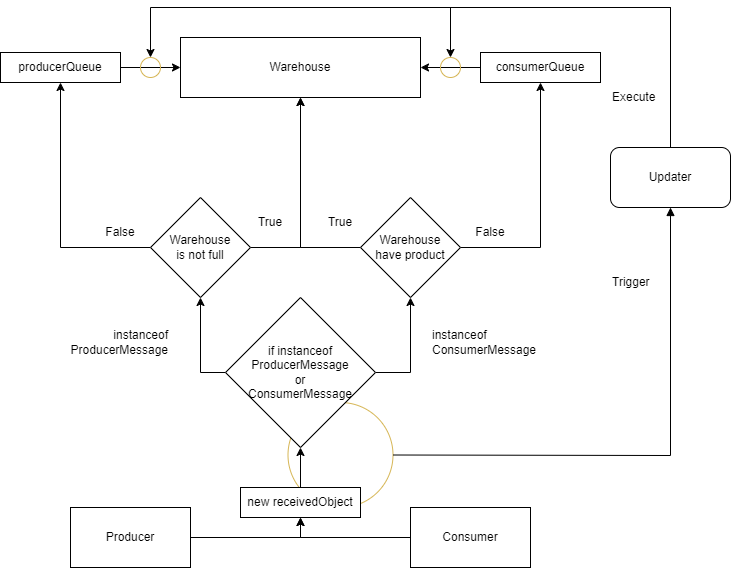

The diagram above was exported from draw.io. Its source (the exported page's mxGraphModel, read from the mxfile embedded in the PNG):
<mxGraphModel dx="2074" dy="763" grid="1" gridSize="10" guides="1" tooltips="1" connect="1" arrows="1" fold="1" page="1" pageScale="1" pageWidth="827" pageHeight="1169" math="0" shadow="0">
  <root>
    <mxCell id="0" />
    <mxCell id="1" parent="0" />
    <mxCell id="MMrL0LmjCKlftgssnV6w-1" value="Warehouse" style="rounded=0;whiteSpace=wrap;html=1;" parent="1" vertex="1">
      <mxGeometry x="320" y="150" width="240" height="60" as="geometry" />
    </mxCell>
    <mxCell id="MMrL0LmjCKlftgssnV6w-8" style="edgeStyle=orthogonalEdgeStyle;rounded=0;orthogonalLoop=1;jettySize=auto;html=1;exitX=1;exitY=0.5;exitDx=0;exitDy=0;entryX=0.5;entryY=1;entryDx=0;entryDy=0;" parent="1" source="MMrL0LmjCKlftgssnV6w-14" target="MMrL0LmjCKlftgssnV6w-1" edge="1">
      <mxGeometry relative="1" as="geometry" />
    </mxCell>
    <mxCell id="qhhKywzQgRxgyURRtbH9-6" style="edgeStyle=orthogonalEdgeStyle;rounded=0;orthogonalLoop=1;jettySize=auto;html=1;exitX=1;exitY=0.5;exitDx=0;exitDy=0;entryX=0.5;entryY=1;entryDx=0;entryDy=0;" edge="1" parent="1" source="MMrL0LmjCKlftgssnV6w-2" target="qhhKywzQgRxgyURRtbH9-8">
      <mxGeometry relative="1" as="geometry" />
    </mxCell>
    <mxCell id="MMrL0LmjCKlftgssnV6w-2" value="Producer" style="rounded=0;whiteSpace=wrap;html=1;" parent="1" vertex="1">
      <mxGeometry x="210" y="620" width="120" height="60" as="geometry" />
    </mxCell>
    <mxCell id="MMrL0LmjCKlftgssnV6w-9" style="edgeStyle=orthogonalEdgeStyle;rounded=0;orthogonalLoop=1;jettySize=auto;html=1;exitX=0;exitY=0.5;exitDx=0;exitDy=0;entryX=0.5;entryY=1;entryDx=0;entryDy=0;" parent="1" source="MMrL0LmjCKlftgssnV6w-16" target="MMrL0LmjCKlftgssnV6w-1" edge="1">
      <mxGeometry relative="1" as="geometry" />
    </mxCell>
    <mxCell id="qhhKywzQgRxgyURRtbH9-10" style="edgeStyle=orthogonalEdgeStyle;rounded=0;orthogonalLoop=1;jettySize=auto;html=1;exitX=0;exitY=0.5;exitDx=0;exitDy=0;entryX=0.5;entryY=1;entryDx=0;entryDy=0;" edge="1" parent="1" source="MMrL0LmjCKlftgssnV6w-3" target="qhhKywzQgRxgyURRtbH9-8">
      <mxGeometry relative="1" as="geometry" />
    </mxCell>
    <mxCell id="MMrL0LmjCKlftgssnV6w-3" value="Consumer" style="rounded=0;whiteSpace=wrap;html=1;" parent="1" vertex="1">
      <mxGeometry x="550" y="620" width="120" height="60" as="geometry" />
    </mxCell>
    <mxCell id="MMrL0LmjCKlftgssnV6w-6" value="producerQueue" style="rounded=0;whiteSpace=wrap;html=1;" parent="1" vertex="1">
      <mxGeometry x="140" y="165" width="120" height="30" as="geometry" />
    </mxCell>
    <mxCell id="MMrL0LmjCKlftgssnV6w-32" style="edgeStyle=orthogonalEdgeStyle;rounded=0;orthogonalLoop=1;jettySize=auto;html=1;exitX=0;exitY=0.5;exitDx=0;exitDy=0;entryX=1;entryY=0.5;entryDx=0;entryDy=0;" parent="1" source="MMrL0LmjCKlftgssnV6w-7" target="MMrL0LmjCKlftgssnV6w-1" edge="1">
      <mxGeometry relative="1" as="geometry" />
    </mxCell>
    <mxCell id="MMrL0LmjCKlftgssnV6w-7" value="consumerQueue" style="rounded=0;whiteSpace=wrap;html=1;" parent="1" vertex="1">
      <mxGeometry x="620" y="165" width="120" height="30" as="geometry" />
    </mxCell>
    <mxCell id="MMrL0LmjCKlftgssnV6w-29" style="edgeStyle=orthogonalEdgeStyle;rounded=0;orthogonalLoop=1;jettySize=auto;html=1;entryX=0.5;entryY=1;entryDx=0;entryDy=0;" parent="1" source="MMrL0LmjCKlftgssnV6w-14" target="MMrL0LmjCKlftgssnV6w-6" edge="1">
      <mxGeometry relative="1" as="geometry" />
    </mxCell>
    <mxCell id="MMrL0LmjCKlftgssnV6w-14" value="Warehouse&lt;br&gt;is not full" style="rhombus;whiteSpace=wrap;html=1;" parent="1" vertex="1">
      <mxGeometry x="290" y="310" width="100" height="100" as="geometry" />
    </mxCell>
    <mxCell id="MMrL0LmjCKlftgssnV6w-30" style="edgeStyle=orthogonalEdgeStyle;rounded=0;orthogonalLoop=1;jettySize=auto;html=1;exitX=1;exitY=0.5;exitDx=0;exitDy=0;entryX=0.5;entryY=1;entryDx=0;entryDy=0;" parent="1" source="MMrL0LmjCKlftgssnV6w-16" target="MMrL0LmjCKlftgssnV6w-7" edge="1">
      <mxGeometry relative="1" as="geometry" />
    </mxCell>
    <mxCell id="MMrL0LmjCKlftgssnV6w-16" value="Warehouse&lt;br&gt;have product" style="rhombus;whiteSpace=wrap;html=1;" parent="1" vertex="1">
      <mxGeometry x="500" y="310" width="100" height="100" as="geometry" />
    </mxCell>
    <mxCell id="MMrL0LmjCKlftgssnV6w-28" value="True" style="text;html=1;strokeColor=none;fillColor=none;align=center;verticalAlign=middle;whiteSpace=wrap;rounded=0;" parent="1" vertex="1">
      <mxGeometry x="380" y="320" width="60" height="30" as="geometry" />
    </mxCell>
    <mxCell id="MMrL0LmjCKlftgssnV6w-33" value="True" style="text;html=1;strokeColor=none;fillColor=none;align=center;verticalAlign=middle;whiteSpace=wrap;rounded=0;" parent="1" vertex="1">
      <mxGeometry x="450" y="320" width="60" height="30" as="geometry" />
    </mxCell>
    <mxCell id="MMrL0LmjCKlftgssnV6w-34" value="False" style="text;html=1;strokeColor=none;fillColor=none;align=center;verticalAlign=middle;whiteSpace=wrap;rounded=0;" parent="1" vertex="1">
      <mxGeometry x="230" y="330" width="60" height="30" as="geometry" />
    </mxCell>
    <mxCell id="MMrL0LmjCKlftgssnV6w-35" value="False" style="text;html=1;strokeColor=none;fillColor=none;align=center;verticalAlign=middle;whiteSpace=wrap;rounded=0;" parent="1" vertex="1">
      <mxGeometry x="600" y="330" width="60" height="30" as="geometry" />
    </mxCell>
    <mxCell id="MMrL0LmjCKlftgssnV6w-53" style="edgeStyle=orthogonalEdgeStyle;rounded=0;orthogonalLoop=1;jettySize=auto;html=1;exitX=0.5;exitY=0;exitDx=0;exitDy=0;entryX=0.5;entryY=0;entryDx=0;entryDy=0;" parent="1" source="MMrL0LmjCKlftgssnV6w-36" target="MMrL0LmjCKlftgssnV6w-51" edge="1">
      <mxGeometry relative="1" as="geometry">
        <Array as="points">
          <mxPoint x="810" y="120" />
          <mxPoint x="590" y="120" />
        </Array>
      </mxGeometry>
    </mxCell>
    <mxCell id="MMrL0LmjCKlftgssnV6w-55" style="edgeStyle=orthogonalEdgeStyle;rounded=0;orthogonalLoop=1;jettySize=auto;html=1;exitX=0.5;exitY=0;exitDx=0;exitDy=0;entryX=0.5;entryY=0;entryDx=0;entryDy=0;" parent="1" source="MMrL0LmjCKlftgssnV6w-36" target="MMrL0LmjCKlftgssnV6w-47" edge="1">
      <mxGeometry relative="1" as="geometry">
        <Array as="points">
          <mxPoint x="810" y="120" />
          <mxPoint x="290" y="120" />
        </Array>
      </mxGeometry>
    </mxCell>
    <mxCell id="MMrL0LmjCKlftgssnV6w-36" value="Updater" style="rounded=1;whiteSpace=wrap;html=1;" parent="1" vertex="1">
      <mxGeometry x="750" y="260" width="120" height="60" as="geometry" />
    </mxCell>
    <mxCell id="MMrL0LmjCKlftgssnV6w-41" value="" style="ellipse;whiteSpace=wrap;html=1;fillColor=none;strokeColor=#d6b656;" parent="1" vertex="1">
      <mxGeometry x="427.5" y="515" width="105" height="105" as="geometry" />
    </mxCell>
    <mxCell id="MMrL0LmjCKlftgssnV6w-44" value="" style="edgeStyle=elbowEdgeStyle;html=1;endArrow=block;dashed=0;elbow=vertical;endFill=1;rounded=0;exitX=1;exitY=0.5;exitDx=0;exitDy=0;entryX=0.5;entryY=1;entryDx=0;entryDy=0;" parent="1" source="MMrL0LmjCKlftgssnV6w-41" target="MMrL0LmjCKlftgssnV6w-36" edge="1">
      <mxGeometry width="160" relative="1" as="geometry">
        <mxPoint x="280" y="410" as="sourcePoint" />
        <mxPoint x="440" y="410" as="targetPoint" />
        <Array as="points">
          <mxPoint x="670" y="568" />
        </Array>
      </mxGeometry>
    </mxCell>
    <mxCell id="MMrL0LmjCKlftgssnV6w-45" value="Trigger" style="text;html=1;strokeColor=none;fillColor=none;align=left;verticalAlign=middle;whiteSpace=wrap;rounded=0;" parent="1" vertex="1">
      <mxGeometry x="750" y="380" width="60" height="30" as="geometry" />
    </mxCell>
    <mxCell id="MMrL0LmjCKlftgssnV6w-50" value="" style="edgeStyle=orthogonalEdgeStyle;rounded=0;orthogonalLoop=1;jettySize=auto;html=1;exitX=1;exitY=0.5;exitDx=0;exitDy=0;entryX=0;entryY=0.5;entryDx=0;entryDy=0;" parent="1" source="MMrL0LmjCKlftgssnV6w-6" target="MMrL0LmjCKlftgssnV6w-1" edge="1">
      <mxGeometry relative="1" as="geometry">
        <mxPoint x="260" y="180" as="sourcePoint" />
        <mxPoint x="320" y="180" as="targetPoint" />
      </mxGeometry>
    </mxCell>
    <mxCell id="MMrL0LmjCKlftgssnV6w-47" value="" style="ellipse;whiteSpace=wrap;html=1;fillColor=none;strokeColor=#d6b656;" parent="1" vertex="1">
      <mxGeometry x="280" y="170" width="20" height="20" as="geometry" />
    </mxCell>
    <mxCell id="MMrL0LmjCKlftgssnV6w-51" value="" style="ellipse;whiteSpace=wrap;html=1;fillColor=none;strokeColor=#d6b656;" parent="1" vertex="1">
      <mxGeometry x="580" y="170" width="20" height="20" as="geometry" />
    </mxCell>
    <mxCell id="MMrL0LmjCKlftgssnV6w-56" value="Execute" style="text;html=1;strokeColor=none;fillColor=none;align=left;verticalAlign=middle;whiteSpace=wrap;rounded=0;" parent="1" vertex="1">
      <mxGeometry x="750" y="195" width="60" height="30" as="geometry" />
    </mxCell>
    <mxCell id="qhhKywzQgRxgyURRtbH9-12" style="edgeStyle=orthogonalEdgeStyle;rounded=0;orthogonalLoop=1;jettySize=auto;html=1;exitX=0;exitY=0.5;exitDx=0;exitDy=0;entryX=0.5;entryY=1;entryDx=0;entryDy=0;" edge="1" parent="1" source="qhhKywzQgRxgyURRtbH9-2" target="MMrL0LmjCKlftgssnV6w-14">
      <mxGeometry relative="1" as="geometry" />
    </mxCell>
    <mxCell id="qhhKywzQgRxgyURRtbH9-13" style="edgeStyle=orthogonalEdgeStyle;rounded=0;orthogonalLoop=1;jettySize=auto;html=1;exitX=1;exitY=0.5;exitDx=0;exitDy=0;entryX=0.5;entryY=1;entryDx=0;entryDy=0;" edge="1" parent="1" source="qhhKywzQgRxgyURRtbH9-2" target="MMrL0LmjCKlftgssnV6w-16">
      <mxGeometry relative="1" as="geometry" />
    </mxCell>
    <mxCell id="qhhKywzQgRxgyURRtbH9-2" value="if instanceof&lt;br&gt;ProducerMessage&lt;br&gt;&lt;span style=&quot;background-color: initial;&quot;&gt;or&lt;/span&gt;&lt;br&gt;&lt;div&gt;ConsumerMessage&lt;/div&gt;" style="rhombus;whiteSpace=wrap;html=1;" vertex="1" parent="1">
      <mxGeometry x="365" y="410" width="150" height="150" as="geometry" />
    </mxCell>
    <mxCell id="qhhKywzQgRxgyURRtbH9-11" style="edgeStyle=orthogonalEdgeStyle;rounded=0;orthogonalLoop=1;jettySize=auto;html=1;exitX=0.5;exitY=0;exitDx=0;exitDy=0;entryX=0.5;entryY=1;entryDx=0;entryDy=0;" edge="1" parent="1" source="qhhKywzQgRxgyURRtbH9-8" target="qhhKywzQgRxgyURRtbH9-2">
      <mxGeometry relative="1" as="geometry" />
    </mxCell>
    <mxCell id="qhhKywzQgRxgyURRtbH9-8" value="new receivedObject" style="rounded=0;whiteSpace=wrap;html=1;" vertex="1" parent="1">
      <mxGeometry x="380" y="600" width="120" height="30" as="geometry" />
    </mxCell>
    <mxCell id="qhhKywzQgRxgyURRtbH9-14" value="instanceof ProducerMessage" style="text;html=1;strokeColor=none;fillColor=none;align=right;verticalAlign=middle;whiteSpace=wrap;rounded=0;" vertex="1" parent="1">
      <mxGeometry x="250" y="440" width="60" height="30" as="geometry" />
    </mxCell>
    <mxCell id="qhhKywzQgRxgyURRtbH9-15" value="instanceof ConsumerMessage" style="text;html=1;strokeColor=none;fillColor=none;align=left;verticalAlign=middle;whiteSpace=wrap;rounded=0;" vertex="1" parent="1">
      <mxGeometry x="570" y="440" width="60" height="30" as="geometry" />
    </mxCell>
  </root>
</mxGraphModel>